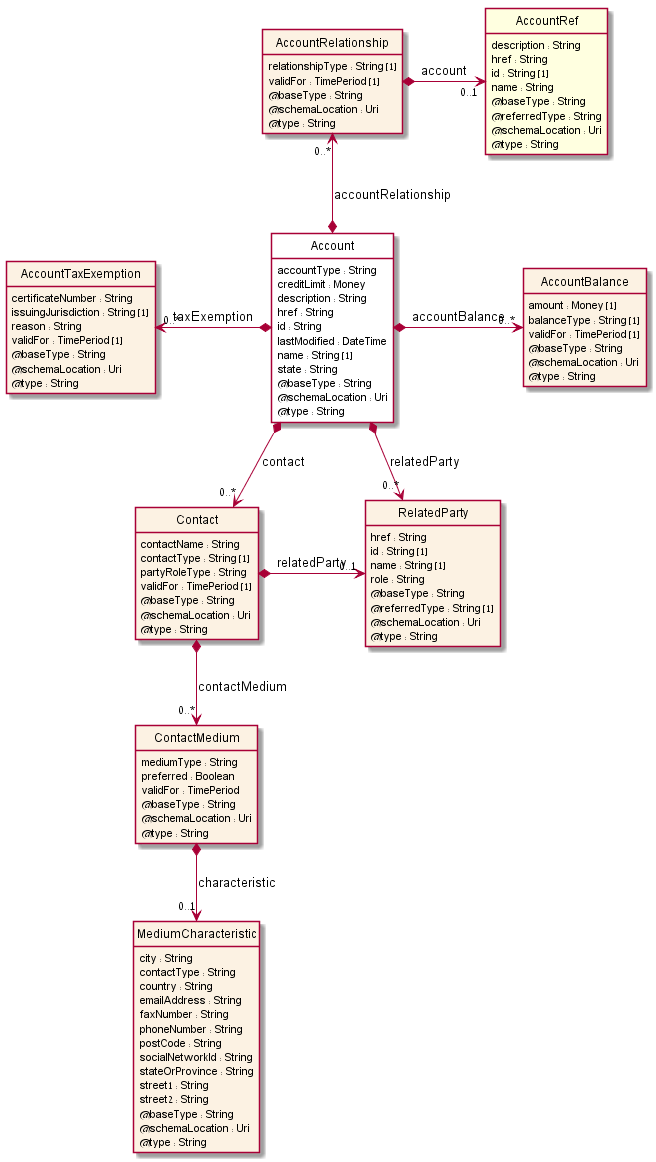

The diagram above was rendered by PlantUML. Its source (embedded in the PNG):
@startuml
hide circle
hide methods
hide stereotype
show <<Enumeration>> stereotype
skinparam class {
   BackgroundColor<<Enumeration>> #E6F5F7
   BackgroundColor<<Ref>> #FFFFE0
   BackgroundColor<<Pivot>> #FFFFFFF
   BackgroundColor #FCF2E3
}

class Account  <<Pivot>> {
    accountType : String
    creditLimit : Money
    description : String
    href : String
    id : String
    lastModified : DateTime
    name : String [1]
    state : String
    @baseType : String
    @schemaLocation : Uri
    @type : String
}

class AccountRelationship  {
    relationshipType : String [1]
    validFor : TimePeriod [1]
    @baseType : String
    @schemaLocation : Uri
    @type : String
}

class AccountRef  <<Ref>> {
    description : String
    href : String
    id : String [1]
    name : String
    @baseType : String
    @referredType : String
    @schemaLocation : Uri
    @type : String
}

class RelatedParty  {
    href : String
    id : String [1]
    name : String [1]
    role : String
    @baseType : String
    @referredType : String [1]
    @schemaLocation : Uri
    @type : String
}

class AccountTaxExemption  {
    certificateNumber : String
    issuingJurisdiction : String [1]
    reason : String
    validFor : TimePeriod [1]
    @baseType : String
    @schemaLocation : Uri
    @type : String
}

class Contact  {
    contactName : String
    contactType : String [1]
    partyRoleType : String
    validFor : TimePeriod [1]
    @baseType : String
    @schemaLocation : Uri
    @type : String
}

class ContactMedium  {
    mediumType : String
    preferred : Boolean
    validFor : TimePeriod
    @baseType : String
    @schemaLocation : Uri
    @type : String
}

class MediumCharacteristic  {
    city : String
    contactType : String
    country : String
    emailAddress : String
    faxNumber : String
    phoneNumber : String
    postCode : String
    socialNetworkId : String
    stateOrProvince : String
    street1 : String
    street2 : String
    @baseType : String
    @schemaLocation : Uri
    @type : String
}

class AccountBalance  {
    amount : Money [1]
    balanceType : String [1]
    validFor : TimePeriod [1]
    @baseType : String
    @schemaLocation : Uri
    @type : String
}

Account *-->  "0..*" RelatedParty : relatedParty

Account *-->  "0..*" Contact : contact

Contact *-right-> "0..1" RelatedParty : relatedParty

AccountTaxExemption "0..*" <-left-* Account : taxExemption

Account *-right-> "0..*" AccountBalance : accountBalance

AccountRelationship "0..*" <--* Account : accountRelationship

Contact *-->  "0..*" ContactMedium : contactMedium

AccountRelationship *-right-> "0..1" AccountRef : account

ContactMedium *-->  "0..1" MediumCharacteristic : characteristic

@enduml